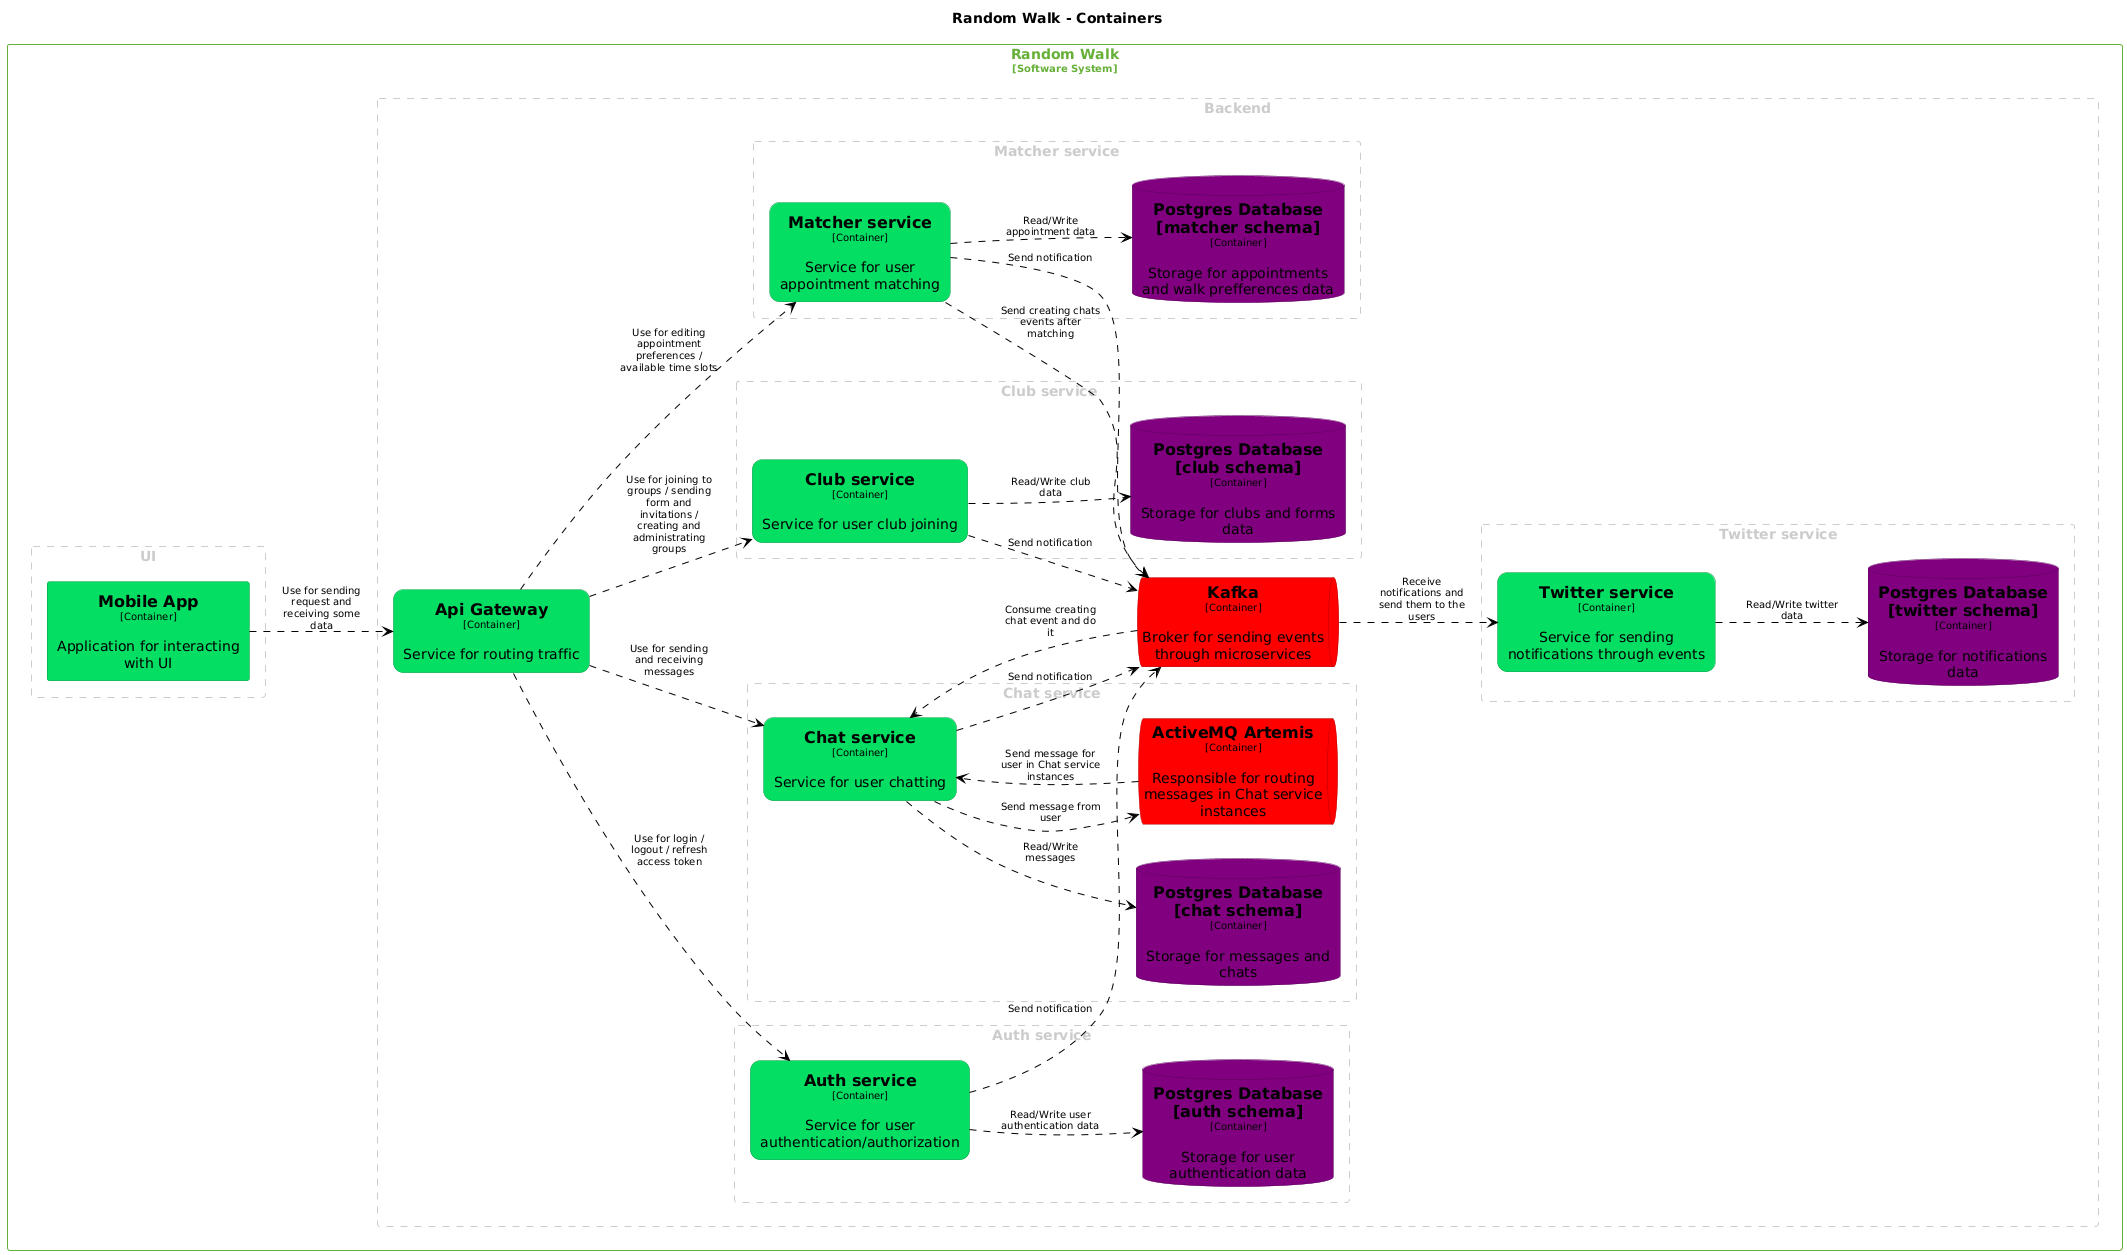

The diagram above was rendered by PlantUML. Its source (embedded in the PNG):
@startuml
set separator none
title Random Walk - Containers

left to right direction

skinparam {
  arrowFontSize 10
  defaultTextAlignment center
  wrapWidth 200
  maxMessageSize 100
}

hide stereotype

skinparam queue<<RandomWalk.ActiveMQArtemis>> {
  BackgroundColor #ff0000
  FontColor #000000
  BorderColor #b20000
  shadowing false
}
skinparam rectangle<<RandomWalk.ApiGateway>> {
  BackgroundColor #04de63
  FontColor #000000
  BorderColor #029b45
  roundCorner 20
  shadowing false
}
skinparam rectangle<<RandomWalk.Authservice>> {
  BackgroundColor #04de63
  FontColor #000000
  BorderColor #029b45
  roundCorner 20
  shadowing false
}
skinparam rectangle<<RandomWalk.Chatservice>> {
  BackgroundColor #04de63
  FontColor #000000
  BorderColor #029b45
  roundCorner 20
  shadowing false
}
skinparam rectangle<<RandomWalk.Clubservice>> {
  BackgroundColor #04de63
  FontColor #000000
  BorderColor #029b45
  roundCorner 20
  shadowing false
}
skinparam queue<<RandomWalk.Kafka>> {
  BackgroundColor #ff0000
  FontColor #000000
  BorderColor #b20000
  shadowing false
}
skinparam rectangle<<RandomWalk.Matcherservice>> {
  BackgroundColor #04de63
  FontColor #000000
  BorderColor #029b45
  roundCorner 20
  shadowing false
}
skinparam rectangle<<RandomWalk.MobileApp>> {
  BackgroundColor #04de63
  FontColor #000000
  BorderColor #029b45
  shadowing false
}
skinparam database<<RandomWalk.PostgresDatabaseauthschema>> {
  BackgroundColor #800080
  FontColor #000000
  BorderColor #590059
  shadowing false
}
skinparam database<<RandomWalk.PostgresDatabasechatschema>> {
  BackgroundColor #800080
  FontColor #000000
  BorderColor #590059
  shadowing false
}
skinparam database<<RandomWalk.PostgresDatabaseclubschema>> {
  BackgroundColor #800080
  FontColor #000000
  BorderColor #590059
  shadowing false
}
skinparam database<<RandomWalk.PostgresDatabasematcherschema>> {
  BackgroundColor #800080
  FontColor #000000
  BorderColor #590059
  shadowing false
}
skinparam database<<RandomWalk.PostgresDatabasetwitterschema>> {
  BackgroundColor #800080
  FontColor #000000
  BorderColor #590059
  shadowing false
}
skinparam rectangle<<RandomWalk.Twitterservice>> {
  BackgroundColor #04de63
  FontColor #000000
  BorderColor #029b45
  roundCorner 20
  shadowing false
}
skinparam rectangle<<RandomWalk>> {
  BorderColor #66b038
  FontColor #66b038
  shadowing false
}

rectangle "Random Walk\n<size:10>[Software System]</size>" <<RandomWalk>> {
  rectangle "Backend" <<group1>> as group1 {
    skinparam RectangleBorderColor<<group1>> #cccccc
    skinparam RectangleFontColor<<group1>> #cccccc
    skinparam RectangleBorderStyle<<group1>> dashed

    rectangle "==Api Gateway\n<size:10>[Container]</size>\n\nService for routing traffic" <<RandomWalk.ApiGateway>> as RandomWalk.ApiGateway
    queue "==Kafka\n<size:10>[Container]</size>\n\nBroker for sending events through microservices" <<RandomWalk.Kafka>> as RandomWalk.Kafka
      rectangle "Auth service" <<group2>> as group2 {
        skinparam RectangleBorderColor<<group2>> #cccccc
        skinparam RectangleFontColor<<group2>> #cccccc
        skinparam RectangleBorderStyle<<group2>> dashed

        rectangle "==Auth service\n<size:10>[Container]</size>\n\nService for user authentication/authorization" <<RandomWalk.Authservice>> as RandomWalk.Authservice
        database "==Postgres Database [auth schema]\n<size:10>[Container]</size>\n\nStorage for user authentication data" <<RandomWalk.PostgresDatabaseauthschema>> as RandomWalk.PostgresDatabaseauthschema
      }

      rectangle "Chat service" <<group3>> as group3 {
        skinparam RectangleBorderColor<<group3>> #cccccc
        skinparam RectangleFontColor<<group3>> #cccccc
        skinparam RectangleBorderStyle<<group3>> dashed

        rectangle "==Chat service\n<size:10>[Container]</size>\n\nService for user chatting" <<RandomWalk.Chatservice>> as RandomWalk.Chatservice
        database "==Postgres Database [chat schema]\n<size:10>[Container]</size>\n\nStorage for messages and chats" <<RandomWalk.PostgresDatabasechatschema>> as RandomWalk.PostgresDatabasechatschema
        queue "==ActiveMQ Artemis\n<size:10>[Container]</size>\n\nResponsible for routing messages in Chat service instances" <<RandomWalk.ActiveMQArtemis>> as RandomWalk.ActiveMQArtemis
      }

      rectangle "Club service" <<group4>> as group4 {
        skinparam RectangleBorderColor<<group4>> #cccccc
        skinparam RectangleFontColor<<group4>> #cccccc
        skinparam RectangleBorderStyle<<group4>> dashed

        rectangle "==Club service\n<size:10>[Container]</size>\n\nService for user club joining" <<RandomWalk.Clubservice>> as RandomWalk.Clubservice
        database "==Postgres Database [club schema]\n<size:10>[Container]</size>\n\nStorage for clubs and forms data" <<RandomWalk.PostgresDatabaseclubschema>> as RandomWalk.PostgresDatabaseclubschema
      }

      rectangle "Matcher service" <<group5>> as group5 {
        skinparam RectangleBorderColor<<group5>> #cccccc
        skinparam RectangleFontColor<<group5>> #cccccc
        skinparam RectangleBorderStyle<<group5>> dashed

        rectangle "==Matcher service\n<size:10>[Container]</size>\n\nService for user appointment matching" <<RandomWalk.Matcherservice>> as RandomWalk.Matcherservice
        database "==Postgres Database [matcher schema]\n<size:10>[Container]</size>\n\nStorage for appointments and walk prefferences data" <<RandomWalk.PostgresDatabasematcherschema>> as RandomWalk.PostgresDatabasematcherschema
      }

      rectangle "Twitter service" <<group6>> as group6 {
        skinparam RectangleBorderColor<<group6>> #cccccc
        skinparam RectangleFontColor<<group6>> #cccccc
        skinparam RectangleBorderStyle<<group6>> dashed

        rectangle "==Twitter service\n<size:10>[Container]</size>\n\nService for sending notifications through events" <<RandomWalk.Twitterservice>> as RandomWalk.Twitterservice
        database "==Postgres Database [twitter schema]\n<size:10>[Container]</size>\n\nStorage for notifications data" <<RandomWalk.PostgresDatabasetwitterschema>> as RandomWalk.PostgresDatabasetwitterschema
      }

  }

  rectangle "UI" <<group7>> as group7 {
    skinparam RectangleBorderColor<<group7>> #cccccc
    skinparam RectangleFontColor<<group7>> #cccccc
    skinparam RectangleBorderStyle<<group7>> dashed

    rectangle "==Mobile App\n<size:10>[Container]</size>\n\nApplication for interacting with UI" <<RandomWalk.MobileApp>> as RandomWalk.MobileApp
  }

}

RandomWalk.Chatservice .[#000000,thickness=1].> RandomWalk.PostgresDatabasechatschema : "<color:#000000>Read/Write messages"
RandomWalk.Chatservice .[#000000,thickness=1].> RandomWalk.ActiveMQArtemis : "<color:#000000>Send message from user"
RandomWalk.Authservice .[#000000,thickness=1].> RandomWalk.PostgresDatabaseauthschema : "<color:#000000>Read/Write user authentication data"
RandomWalk.Matcherservice .[#000000,thickness=1].> RandomWalk.PostgresDatabasematcherschema : "<color:#000000>Read/Write appointment data"
RandomWalk.Clubservice .[#000000,thickness=1].> RandomWalk.PostgresDatabaseclubschema : "<color:#000000>Read/Write club data"
RandomWalk.Twitterservice .[#000000,thickness=1].> RandomWalk.PostgresDatabasetwitterschema : "<color:#000000>Read/Write twitter data"
RandomWalk.Matcherservice .[#000000,thickness=1].> RandomWalk.Kafka : "<color:#000000>Send creating chats events after matching"
RandomWalk.Kafka .[#000000,thickness=1].> RandomWalk.Chatservice : "<color:#000000>Consume creating chat event and do it"
RandomWalk.Clubservice .[#000000,thickness=1].> RandomWalk.Kafka : "<color:#000000>Send notification"
RandomWalk.Matcherservice .[#000000,thickness=1].> RandomWalk.Kafka : "<color:#000000>Send notification"
RandomWalk.Authservice .[#000000,thickness=1].> RandomWalk.Kafka : "<color:#000000>Send notification"
RandomWalk.Chatservice .[#000000,thickness=1].> RandomWalk.Kafka : "<color:#000000>Send notification"
RandomWalk.Kafka .[#000000,thickness=1].> RandomWalk.Twitterservice : "<color:#000000>Receive notifications and send them to the users"
RandomWalk.MobileApp .[#000000,thickness=1].> RandomWalk.ApiGateway : "<color:#000000>Use for sending request and receiving some data"
RandomWalk.ApiGateway .[#000000,thickness=1].> RandomWalk.Chatservice : "<color:#000000>Use for sending and receiving messages"
RandomWalk.ApiGateway .[#000000,thickness=1].> RandomWalk.Authservice : "<color:#000000>Use for login / logout / refresh access token"
RandomWalk.ApiGateway .[#000000,thickness=1].> RandomWalk.Matcherservice : "<color:#000000>Use for editing appointment preferences / available time slots"
RandomWalk.ApiGateway .[#000000,thickness=1].> RandomWalk.Clubservice : "<color:#000000>Use for joining to groups / sending form and invitations / creating and administrating groups"
RandomWalk.ActiveMQArtemis .[#000000,thickness=1].> RandomWalk.Chatservice : "<color:#000000>Send message for user in Chat service instances"
@enduml